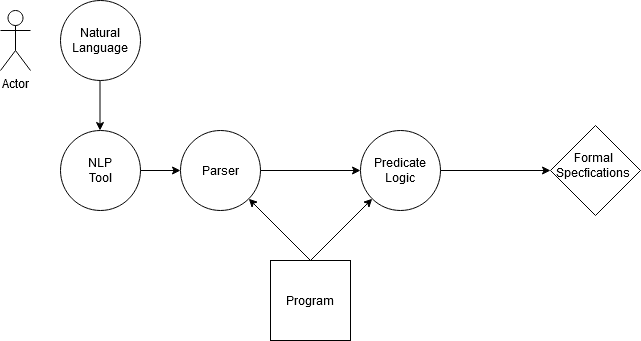

The diagram above was exported from draw.io. Its source (the exported page's mxGraphModel, read from the mxfile embedded in the PNG):
<mxGraphModel dx="1038" dy="547" grid="1" gridSize="10" guides="1" tooltips="1" connect="1" arrows="1" fold="1" page="1" pageScale="1" pageWidth="850" pageHeight="1100" math="0" shadow="0">
  <root>
    <mxCell id="0" />
    <mxCell id="1" parent="0" />
    <mxCell id="UJ8d5XvfOP9KICtr9C-2-1" value="Actor" style="shape=umlActor;verticalLabelPosition=bottom;verticalAlign=top;html=1;outlineConnect=0;" vertex="1" parent="1">
      <mxGeometry x="90" y="100" width="30" height="60" as="geometry" />
    </mxCell>
    <mxCell id="UJ8d5XvfOP9KICtr9C-2-2" value="" style="ellipse;whiteSpace=wrap;html=1;aspect=fixed;" vertex="1" parent="1">
      <mxGeometry x="270" y="220" width="80" height="80" as="geometry" />
    </mxCell>
    <mxCell id="UJ8d5XvfOP9KICtr9C-2-3" value="Parser" style="text;html=1;strokeColor=none;fillColor=none;align=center;verticalAlign=middle;whiteSpace=wrap;rounded=0;" vertex="1" parent="1">
      <mxGeometry x="290" y="250" width="40" height="20" as="geometry" />
    </mxCell>
    <mxCell id="UJ8d5XvfOP9KICtr9C-2-4" value="" style="endArrow=classic;html=1;exitX=1;exitY=0.5;exitDx=0;exitDy=0;" edge="1" parent="1" source="UJ8d5XvfOP9KICtr9C-2-2">
      <mxGeometry width="50" height="50" relative="1" as="geometry">
        <mxPoint x="400" y="320" as="sourcePoint" />
        <mxPoint x="450" y="260" as="targetPoint" />
      </mxGeometry>
    </mxCell>
    <mxCell id="UJ8d5XvfOP9KICtr9C-2-5" value="" style="ellipse;whiteSpace=wrap;html=1;aspect=fixed;" vertex="1" parent="1">
      <mxGeometry x="450" y="220" width="80" height="80" as="geometry" />
    </mxCell>
    <mxCell id="UJ8d5XvfOP9KICtr9C-2-6" value="Predicate Logic" style="text;html=1;strokeColor=none;fillColor=none;align=center;verticalAlign=middle;whiteSpace=wrap;rounded=0;" vertex="1" parent="1">
      <mxGeometry x="470" y="250" width="40" height="20" as="geometry" />
    </mxCell>
    <mxCell id="UJ8d5XvfOP9KICtr9C-2-8" value="" style="ellipse;whiteSpace=wrap;html=1;aspect=fixed;" vertex="1" parent="1">
      <mxGeometry x="150" y="220" width="80" height="80" as="geometry" />
    </mxCell>
    <mxCell id="UJ8d5XvfOP9KICtr9C-2-9" value="" style="endArrow=classic;html=1;entryX=0;entryY=0.5;entryDx=0;entryDy=0;" edge="1" parent="1" target="UJ8d5XvfOP9KICtr9C-2-2">
      <mxGeometry width="50" height="50" relative="1" as="geometry">
        <mxPoint x="230" y="260" as="sourcePoint" />
        <mxPoint x="280" y="210" as="targetPoint" />
        <Array as="points" />
      </mxGeometry>
    </mxCell>
    <mxCell id="UJ8d5XvfOP9KICtr9C-2-10" value="" style="ellipse;whiteSpace=wrap;html=1;aspect=fixed;" vertex="1" parent="1">
      <mxGeometry x="150" y="90" width="80" height="80" as="geometry" />
    </mxCell>
    <mxCell id="UJ8d5XvfOP9KICtr9C-2-11" value="" style="endArrow=classic;html=1;" edge="1" parent="1">
      <mxGeometry width="50" height="50" relative="1" as="geometry">
        <mxPoint x="189.5" y="170" as="sourcePoint" />
        <mxPoint x="189.5" y="220" as="targetPoint" />
      </mxGeometry>
    </mxCell>
    <mxCell id="UJ8d5XvfOP9KICtr9C-2-12" value="Natural Language" style="text;html=1;strokeColor=none;fillColor=none;align=center;verticalAlign=middle;whiteSpace=wrap;rounded=0;" vertex="1" parent="1">
      <mxGeometry x="170" y="120" width="40" height="20" as="geometry" />
    </mxCell>
    <mxCell id="UJ8d5XvfOP9KICtr9C-2-13" value="NLP Tool" style="text;html=1;strokeColor=none;fillColor=none;align=center;verticalAlign=middle;whiteSpace=wrap;rounded=0;" vertex="1" parent="1">
      <mxGeometry x="170" y="250" width="40" height="20" as="geometry" />
    </mxCell>
    <mxCell id="UJ8d5XvfOP9KICtr9C-2-15" value="" style="whiteSpace=wrap;html=1;aspect=fixed;" vertex="1" parent="1">
      <mxGeometry x="360" y="350" width="80" height="80" as="geometry" />
    </mxCell>
    <mxCell id="UJ8d5XvfOP9KICtr9C-2-16" value="" style="endArrow=classic;html=1;entryX=1;entryY=1;entryDx=0;entryDy=0;" edge="1" parent="1" target="UJ8d5XvfOP9KICtr9C-2-2">
      <mxGeometry width="50" height="50" relative="1" as="geometry">
        <mxPoint x="400" y="350" as="sourcePoint" />
        <mxPoint x="460" y="320" as="targetPoint" />
      </mxGeometry>
    </mxCell>
    <mxCell id="UJ8d5XvfOP9KICtr9C-2-17" value="" style="endArrow=classic;html=1;entryX=0;entryY=1;entryDx=0;entryDy=0;" edge="1" parent="1" target="UJ8d5XvfOP9KICtr9C-2-5">
      <mxGeometry width="50" height="50" relative="1" as="geometry">
        <mxPoint x="400" y="350" as="sourcePoint" />
        <mxPoint x="338.28427124746213" y="288.28427124746213" as="targetPoint" />
      </mxGeometry>
    </mxCell>
    <mxCell id="UJ8d5XvfOP9KICtr9C-2-18" value="Program" style="text;html=1;strokeColor=none;fillColor=none;align=center;verticalAlign=middle;whiteSpace=wrap;rounded=0;" vertex="1" parent="1">
      <mxGeometry x="380" y="380" width="40" height="20" as="geometry" />
    </mxCell>
    <mxCell id="UJ8d5XvfOP9KICtr9C-2-19" value="" style="rhombus;whiteSpace=wrap;html=1;" vertex="1" parent="1">
      <mxGeometry x="640" y="215" width="90" height="90" as="geometry" />
    </mxCell>
    <mxCell id="UJ8d5XvfOP9KICtr9C-2-21" value="" style="endArrow=classic;html=1;entryX=0;entryY=0.5;entryDx=0;entryDy=0;" edge="1" parent="1" target="UJ8d5XvfOP9KICtr9C-2-19">
      <mxGeometry width="50" height="50" relative="1" as="geometry">
        <mxPoint x="530" y="260" as="sourcePoint" />
        <mxPoint x="600" y="261" as="targetPoint" />
      </mxGeometry>
    </mxCell>
    <mxCell id="UJ8d5XvfOP9KICtr9C-2-22" value="Formal Specfications" style="text;html=1;strokeColor=none;fillColor=none;align=center;verticalAlign=middle;whiteSpace=wrap;rounded=0;" vertex="1" parent="1">
      <mxGeometry x="663" y="245" width="40" height="20" as="geometry" />
    </mxCell>
  </root>
</mxGraphModel>